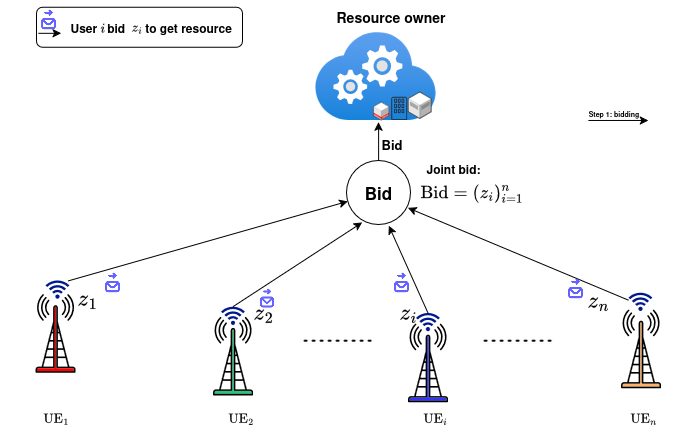

The diagram above was exported from draw.io. Its source (the exported page's mxGraphModel, read from the mxfile embedded in the PNG):
<mxGraphModel dx="832" dy="569" grid="1" gridSize="10" guides="1" tooltips="1" connect="1" arrows="1" fold="1" page="1" pageScale="1" pageWidth="827" pageHeight="1169" math="1" shadow="0">
  <root>
    <mxCell id="0" />
    <mxCell id="1" parent="0" />
    <mxCell id="_e6IRtyEXJEoNtpzXS7F-1" value="" style="image;aspect=fixed;html=1;points=[];align=center;fontSize=12;image=img/lib/azure2/compute/Cloud_Services_Classic.svg;" vertex="1" parent="1">
      <mxGeometry x="489.11" y="131.69" width="121.65" height="87.86" as="geometry" />
    </mxCell>
    <mxCell id="_e6IRtyEXJEoNtpzXS7F-2" value="" style="verticalLabelPosition=bottom;html=1;verticalAlign=top;strokeWidth=1;align=center;outlineConnect=0;dashed=0;outlineConnect=0;shape=mxgraph.aws3d.dataCenter;strokeColor=#5E5E5E;aspect=fixed;" vertex="1" parent="1">
      <mxGeometry x="582.76" y="191.55" width="23" height="26.55" as="geometry" />
    </mxCell>
    <mxCell id="_e6IRtyEXJEoNtpzXS7F-3" value="" style="sketch=0;outlineConnect=0;fontColor=#232F3E;gradientColor=none;fillColor=#232F3D;strokeColor=none;dashed=0;verticalLabelPosition=bottom;verticalAlign=top;align=center;html=1;fontSize=12;fontStyle=0;aspect=fixed;pointerEvents=1;shape=mxgraph.aws4.corporate_data_center;" vertex="1" parent="1">
      <mxGeometry x="565.76" y="196.21999999999997" width="15.85" height="23.33" as="geometry" />
    </mxCell>
    <mxCell id="_e6IRtyEXJEoNtpzXS7F-4" value="" style="verticalLabelPosition=bottom;html=1;verticalAlign=top;strokeWidth=1;align=center;outlineConnect=0;dashed=0;outlineConnect=0;shape=mxgraph.aws3d.oracleDataCenter;fillColor=#ffffff;strokeColor=#5E5E5E;aspect=fixed;" vertex="1" parent="1">
      <mxGeometry x="547.9599999999999" y="201.55" width="15.6" height="18" as="geometry" />
    </mxCell>
    <mxCell id="_e6IRtyEXJEoNtpzXS7F-5" value="" style="shape=image;html=1;verticalAlign=top;verticalLabelPosition=bottom;labelBackgroundColor=#ffffff;imageAspect=0;aspect=fixed;image=https://cdn1.iconfinder.com/data/icons/unicons-line-vol-3/24/envelope-send-128.png;fillColor=#FF0000;" vertex="1" parent="1">
      <mxGeometry x="274.3" y="369.79999999999995" width="24.75" height="24.75" as="geometry" />
    </mxCell>
    <mxCell id="_e6IRtyEXJEoNtpzXS7F-7" value="" style="sketch=0;aspect=fixed;pointerEvents=1;shadow=0;dashed=0;html=1;strokeColor=none;labelPosition=center;verticalLabelPosition=bottom;verticalAlign=top;align=center;fillColor=#00188D;shape=mxgraph.mscae.enterprise.wireless_connection;rotation=-90;" vertex="1" parent="1">
      <mxGeometry x="221.89999999999998" y="376.22" width="20" height="23.81" as="geometry" />
    </mxCell>
    <mxCell id="_e6IRtyEXJEoNtpzXS7F-8" value="" style="sketch=0;aspect=fixed;pointerEvents=1;shadow=0;dashed=0;html=1;strokeColor=none;labelPosition=center;verticalLabelPosition=bottom;verticalAlign=top;align=center;fillColor=#00188D;shape=mxgraph.mscae.enterprise.wireless_connection;rotation=-90;" vertex="1" parent="1">
      <mxGeometry x="397.50994791764913" y="402.64276945077086" width="20" height="23.81" as="geometry" />
    </mxCell>
    <mxCell id="_e6IRtyEXJEoNtpzXS7F-9" value="" style="sketch=0;aspect=fixed;pointerEvents=1;shadow=0;dashed=0;html=1;strokeColor=none;labelPosition=center;verticalLabelPosition=bottom;verticalAlign=top;align=center;fillColor=#00188D;shape=mxgraph.mscae.enterprise.wireless_connection;rotation=-90;" vertex="1" parent="1">
      <mxGeometry x="592.4350000000001" y="408.885" width="20" height="23.81" as="geometry" />
    </mxCell>
    <mxCell id="_e6IRtyEXJEoNtpzXS7F-10" value="" style="sketch=0;aspect=fixed;pointerEvents=1;shadow=0;dashed=0;html=1;strokeColor=none;labelPosition=center;verticalLabelPosition=bottom;verticalAlign=top;align=center;fillColor=#00188D;shape=mxgraph.mscae.enterprise.wireless_connection;rotation=-90;" vertex="1" parent="1">
      <mxGeometry x="804.895" y="388.525" width="20" height="23.81" as="geometry" />
    </mxCell>
    <mxCell id="_e6IRtyEXJEoNtpzXS7F-11" value="" style="endArrow=classic;html=1;rounded=0;exitX=0.886;exitY=0.955;exitDx=0;exitDy=0;exitPerimeter=0;" edge="1" parent="1" source="_e6IRtyEXJEoNtpzXS7F-7" target="_e6IRtyEXJEoNtpzXS7F-12">
      <mxGeometry width="50" height="50" relative="1" as="geometry">
        <mxPoint x="370.13" y="389.78999999999996" as="sourcePoint" />
        <mxPoint x="420.13" y="339.79" as="targetPoint" />
      </mxGeometry>
    </mxCell>
    <mxCell id="_e6IRtyEXJEoNtpzXS7F-12" value="&lt;b&gt;&lt;font style=&quot;font-size: 17px;&quot;&gt;Bid&lt;/font&gt;&lt;/b&gt;" style="ellipse;whiteSpace=wrap;html=1;aspect=fixed;" vertex="1" parent="1">
      <mxGeometry x="521.11" y="260.06" width="64" height="64" as="geometry" />
    </mxCell>
    <mxCell id="_e6IRtyEXJEoNtpzXS7F-13" value="" style="endArrow=classic;html=1;rounded=0;exitX=0.92;exitY=0.5;exitDx=0;exitDy=0;exitPerimeter=0;entryX=0.245;entryY=0.967;entryDx=0;entryDy=0;entryPerimeter=0;" edge="1" parent="1" source="_e6IRtyEXJEoNtpzXS7F-8" target="_e6IRtyEXJEoNtpzXS7F-12">
      <mxGeometry width="50" height="50" relative="1" as="geometry">
        <mxPoint x="459.11" y="351.69000000000005" as="sourcePoint" />
        <mxPoint x="509.11" y="301.69" as="targetPoint" />
      </mxGeometry>
    </mxCell>
    <mxCell id="_e6IRtyEXJEoNtpzXS7F-14" value="" style="endArrow=classic;html=1;rounded=0;exitX=0.675;exitY=0;exitDx=0;exitDy=0;exitPerimeter=0;entryX=0.226;entryY=1.013;entryDx=0;entryDy=0;entryPerimeter=0;" edge="1" parent="1" target="_e6IRtyEXJEoNtpzXS7F-32">
      <mxGeometry width="50" height="50" relative="1" as="geometry">
        <mxPoint x="802.9799999999999" y="399.66999999999996" as="sourcePoint" />
        <mxPoint x="629.1339999999999" y="310.4739999999998" as="targetPoint" />
      </mxGeometry>
    </mxCell>
    <mxCell id="_e6IRtyEXJEoNtpzXS7F-15" value="" style="endArrow=classic;html=1;rounded=0;exitX=0.92;exitY=0.5;exitDx=0;exitDy=0;exitPerimeter=0;entryX=0.659;entryY=1.018;entryDx=0;entryDy=0;entryPerimeter=0;" edge="1" parent="1" source="_e6IRtyEXJEoNtpzXS7F-9" target="_e6IRtyEXJEoNtpzXS7F-12">
      <mxGeometry width="50" height="50" relative="1" as="geometry">
        <mxPoint x="459.11" y="351.69000000000005" as="sourcePoint" />
        <mxPoint x="509.11" y="301.69" as="targetPoint" />
      </mxGeometry>
    </mxCell>
    <mxCell id="_e6IRtyEXJEoNtpzXS7F-16" value="" style="endArrow=none;dashed=1;html=1;dashPattern=1 3;strokeWidth=2;rounded=0;" edge="1" parent="1">
      <mxGeometry width="50" height="50" relative="1" as="geometry">
        <mxPoint x="659.11" y="440.22" as="sourcePoint" />
        <mxPoint x="729.11" y="440.18000000000006" as="targetPoint" />
      </mxGeometry>
    </mxCell>
    <mxCell id="_e6IRtyEXJEoNtpzXS7F-17" value="" style="endArrow=none;dashed=1;html=1;dashPattern=1 3;strokeWidth=2;rounded=0;" edge="1" parent="1">
      <mxGeometry width="50" height="50" relative="1" as="geometry">
        <mxPoint x="479.11" y="440.22" as="sourcePoint" />
        <mxPoint x="549.11" y="440.18000000000006" as="targetPoint" />
      </mxGeometry>
    </mxCell>
    <mxCell id="_e6IRtyEXJEoNtpzXS7F-18" value="" style="endArrow=classic;html=1;rounded=0;" edge="1" parent="1">
      <mxGeometry width="50" height="50" relative="1" as="geometry">
        <mxPoint x="553.11" y="260.06" as="sourcePoint" />
        <mxPoint x="553.11" y="221.69" as="targetPoint" />
      </mxGeometry>
    </mxCell>
    <mxCell id="_e6IRtyEXJEoNtpzXS7F-19" value="&lt;b&gt;Joint bid:&amp;nbsp;&lt;br&gt;&lt;br&gt;&lt;/b&gt;" style="text;whiteSpace=wrap;html=1;" vertex="1" parent="1">
      <mxGeometry x="599.24" y="255.43" width="112.5" height="21.63" as="geometry" />
    </mxCell>
    <mxCell id="_e6IRtyEXJEoNtpzXS7F-20" value="" style="shape=image;html=1;verticalAlign=top;verticalLabelPosition=bottom;labelBackgroundColor=#ffffff;imageAspect=0;aspect=fixed;image=https://cdn1.iconfinder.com/data/icons/unicons-line-vol-3/24/envelope-send-128.png;fillColor=#FF0000;" vertex="1" parent="1">
      <mxGeometry x="429.11" y="385.06999999999994" width="24.75" height="24.75" as="geometry" />
    </mxCell>
    <mxCell id="_e6IRtyEXJEoNtpzXS7F-21" value="&lt;div&gt;&lt;font style=&quot;font-size: 20px;&quot;&gt;&lt;b&gt;$$z_2$$&lt;/b&gt;&lt;/font&gt;&lt;/div&gt;" style="text;whiteSpace=wrap;html=1;" vertex="1" parent="1">
      <mxGeometry x="426.48" y="371.69000000000005" width="30" height="68.5" as="geometry" />
    </mxCell>
    <mxCell id="_e6IRtyEXJEoNtpzXS7F-22" value="" style="shape=image;html=1;verticalAlign=top;verticalLabelPosition=bottom;labelBackgroundColor=#ffffff;imageAspect=0;aspect=fixed;image=https://cdn1.iconfinder.com/data/icons/unicons-line-vol-3/24/envelope-send-128.png;fillColor=#FF0000;" vertex="1" parent="1">
      <mxGeometry x="563.5600000000001" y="369.79999999999995" width="24.75" height="24.75" as="geometry" />
    </mxCell>
    <mxCell id="_e6IRtyEXJEoNtpzXS7F-23" value="&lt;font style=&quot;font-size: 20px;&quot;&gt;&lt;b&gt;$$z_i$$&lt;/b&gt;&lt;/font&gt;" style="text;whiteSpace=wrap;html=1;" vertex="1" parent="1">
      <mxGeometry x="572.46" y="371.8299999999999" width="26.65" height="61.01" as="geometry" />
    </mxCell>
    <mxCell id="_e6IRtyEXJEoNtpzXS7F-24" value="" style="shape=image;html=1;verticalAlign=top;verticalLabelPosition=bottom;labelBackgroundColor=#ffffff;imageAspect=0;aspect=fixed;image=https://cdn1.iconfinder.com/data/icons/unicons-line-vol-3/24/envelope-send-128.png;fillColor=#FF0000;" vertex="1" parent="1">
      <mxGeometry x="737.79" y="375.97" width="24.75" height="24.75" as="geometry" />
    </mxCell>
    <mxCell id="_e6IRtyEXJEoNtpzXS7F-25" value="&lt;font style=&quot;font-size: 20px;&quot;&gt;$$z_n$$&lt;/font&gt;" style="text;whiteSpace=wrap;html=1;" vertex="1" parent="1">
      <mxGeometry x="759.88" y="359.63" width="30" height="59.36" as="geometry" />
    </mxCell>
    <mxCell id="_e6IRtyEXJEoNtpzXS7F-26" value="&lt;font style=&quot;font-size: 13px;&quot;&gt;&lt;b&gt;&lt;font&gt;Bid&lt;/font&gt;&lt;/b&gt;&lt;/font&gt;" style="text;whiteSpace=wrap;html=1;" vertex="1" parent="1">
      <mxGeometry x="553.61" y="230.06" width="30" height="30" as="geometry" />
    </mxCell>
    <mxCell id="_e6IRtyEXJEoNtpzXS7F-27" value="&lt;font style=&quot;font-size: 14px;&quot;&gt;&lt;b&gt;Resource owner&lt;/b&gt;&lt;/font&gt;" style="text;whiteSpace=wrap;html=1;" vertex="1" parent="1">
      <mxGeometry x="508.68999999999994" y="101.69" width="130" height="30" as="geometry" />
    </mxCell>
    <mxCell id="_e6IRtyEXJEoNtpzXS7F-28" value="&lt;font style=&quot;font-size: 20px;&quot;&gt;&lt;b&gt;$$ z_1$$&lt;/b&gt;&lt;/font&gt;" style="text;whiteSpace=wrap;html=1;" vertex="1" parent="1">
      <mxGeometry x="250" y="357.77" width="24.3" height="27.3" as="geometry" />
    </mxCell>
    <mxCell id="_e6IRtyEXJEoNtpzXS7F-32" value="&lt;font style=&quot;font-size: 16px;&quot;&gt;$$\text{Bid} =(z_i)_{i=1}^n$$&lt;/font&gt;" style="text;html=1;align=center;verticalAlign=middle;resizable=0;points=[];autosize=1;strokeColor=none;fillColor=none;" vertex="1" parent="1">
      <mxGeometry x="530.6" y="277.06" width="230" height="30" as="geometry" />
    </mxCell>
    <mxCell id="_e6IRtyEXJEoNtpzXS7F-34" value="&lt;strong&gt;$$\text{UE}_2$$&lt;/strong&gt;" style="text;html=1;align=center;verticalAlign=middle;resizable=0;points=[];autosize=1;strokeColor=none;fillColor=none;" vertex="1" parent="1">
      <mxGeometry x="359.86" y="501.68999999999994" width="110" height="30" as="geometry" />
    </mxCell>
    <mxCell id="_e6IRtyEXJEoNtpzXS7F-35" value="&lt;strong&gt;$$\text{UE}_i$$&lt;/strong&gt;" style="text;html=1;align=center;verticalAlign=middle;resizable=0;points=[];autosize=1;strokeColor=none;fillColor=none;" vertex="1" parent="1">
      <mxGeometry x="553.61" y="501.68999999999994" width="110" height="30" as="geometry" />
    </mxCell>
    <mxCell id="_e6IRtyEXJEoNtpzXS7F-36" value="&lt;strong&gt;$$\text{UE}_n$$&lt;/strong&gt;" style="text;html=1;align=center;verticalAlign=middle;resizable=0;points=[];autosize=1;strokeColor=none;fillColor=none;" vertex="1" parent="1">
      <mxGeometry x="762.5400000000001" y="501.69000000000005" width="110" height="30" as="geometry" />
    </mxCell>
    <mxCell id="_e6IRtyEXJEoNtpzXS7F-39" value="&lt;b&gt;&amp;nbsp; &amp;nbsp; &amp;nbsp; &amp;nbsp;User&amp;nbsp; &amp;nbsp;bid&amp;nbsp; &amp;nbsp; &amp;nbsp; to get resource&lt;/b&gt;" style="rounded=1;whiteSpace=wrap;html=1;" vertex="1" parent="1">
      <mxGeometry x="210.88" y="106.86000000000001" width="206.02" height="40" as="geometry" />
    </mxCell>
    <mxCell id="_e6IRtyEXJEoNtpzXS7F-40" value="" style="endArrow=classic;html=1;rounded=0;" edge="1" parent="1">
      <mxGeometry width="50" height="50" relative="1" as="geometry">
        <mxPoint x="213" y="132.82000000000005" as="sourcePoint" />
        <mxPoint x="235.63" y="132.82000000000005" as="targetPoint" />
      </mxGeometry>
    </mxCell>
    <mxCell id="_e6IRtyEXJEoNtpzXS7F-41" value="" style="shape=image;html=1;verticalAlign=top;verticalLabelPosition=bottom;labelBackgroundColor=#ffffff;imageAspect=0;aspect=fixed;image=https://cdn1.iconfinder.com/data/icons/unicons-line-vol-3/24/envelope-send-128.png;fillColor=#FF0000;" vertex="1" parent="1">
      <mxGeometry x="210.88" y="106.86000000000001" width="24.75" height="24.75" as="geometry" />
    </mxCell>
    <mxCell id="_e6IRtyEXJEoNtpzXS7F-42" value="&lt;font&gt;$$i$$&lt;/font&gt;" style="text;html=1;align=center;verticalAlign=middle;whiteSpace=wrap;rounded=0;" vertex="1" parent="1">
      <mxGeometry x="246.57000000000005" y="111.86000000000001" width="60" height="30" as="geometry" />
    </mxCell>
    <mxCell id="_e6IRtyEXJEoNtpzXS7F-43" value="&lt;font&gt;&lt;b&gt;$$z_i$$&lt;/b&gt;&lt;/font&gt;" style="text;whiteSpace=wrap;html=1;" vertex="1" parent="1">
      <mxGeometry x="303.57000000000005" y="100" width="26.65" height="61.01" as="geometry" />
    </mxCell>
    <mxCell id="_e6IRtyEXJEoNtpzXS7F-44" value="" style="endArrow=classic;html=1;rounded=0;" edge="1" parent="1">
      <mxGeometry width="50" height="50" relative="1" as="geometry">
        <mxPoint x="762.89" y="219.96999999999997" as="sourcePoint" />
        <mxPoint x="822.89" y="219.96999999999997" as="targetPoint" />
      </mxGeometry>
    </mxCell>
    <mxCell id="_e6IRtyEXJEoNtpzXS7F-45" value="&lt;b&gt;&lt;font style=&quot;font-size: 7px;&quot;&gt;Step 1: bidding&lt;/font&gt;&lt;/b&gt;" style="text;html=1;align=center;verticalAlign=middle;resizable=0;points=[];autosize=1;strokeColor=none;fillColor=none;" vertex="1" parent="1">
      <mxGeometry x="752.89" y="196.21999999999997" width="70" height="30" as="geometry" />
    </mxCell>
    <mxCell id="_e6IRtyEXJEoNtpzXS7F-46" value="" style="shape=mxgraph.networks2.icon;aspect=fixed;fillColor=#FF0000;strokeColor=#000000;gradientColor=#5B6163;network2IconShadow=1;network2bgFillColor=none;network2Icon=mxgraph.networks2.antenna;network2IconYOffset=0.0004;network2IconW=0.508;network2IconH=0.9997;" vertex="1" parent="1">
      <mxGeometry x="210" y="393.46000000000004" width="40" height="78.72" as="geometry" />
    </mxCell>
    <mxCell id="_e6IRtyEXJEoNtpzXS7F-47" value="" style="shape=mxgraph.networks2.icon;aspect=fixed;fillColor=light-dark(#2ec27e, #ff9090);strokeColor=#000000;gradientColor=#5B6163;network2IconShadow=1;network2bgFillColor=none;network2Icon=mxgraph.networks2.antenna;network2IconYOffset=0.0004;network2IconW=0.508;network2IconH=0.9997;" vertex="1" parent="1">
      <mxGeometry x="387.51" y="416.20000000000005" width="40" height="78.72" as="geometry" />
    </mxCell>
    <mxCell id="_e6IRtyEXJEoNtpzXS7F-48" value="" style="shape=mxgraph.networks2.icon;aspect=fixed;fillColor=#3333FF;strokeColor=#000000;gradientColor=#5B6163;network2IconShadow=1;network2bgFillColor=none;network2Icon=mxgraph.networks2.antenna;network2IconYOffset=0.0004;network2IconW=0.508;network2IconH=0.9997;" vertex="1" parent="1">
      <mxGeometry x="582.44" y="422.97" width="40" height="78.72" as="geometry" />
    </mxCell>
    <mxCell id="_e6IRtyEXJEoNtpzXS7F-49" value="" style="shape=mxgraph.networks2.icon;aspect=fixed;fillColor=#FFB366;strokeColor=#000000;gradientColor=#5B6163;network2IconShadow=1;network2bgFillColor=none;network2Icon=mxgraph.networks2.antenna;network2IconYOffset=0.0004;network2IconW=0.508;network2IconH=0.9997;" vertex="1" parent="1">
      <mxGeometry x="795.6" y="408.89" width="40" height="78.72" as="geometry" />
    </mxCell>
    <mxCell id="tQEpugrlocCd5HSlrChK-1" value="&lt;strong&gt;$$\text{UE}_1$$&lt;/strong&gt;" style="text;html=1;align=center;verticalAlign=middle;resizable=0;points=[];autosize=1;strokeColor=none;fillColor=none;" vertex="1" parent="1">
      <mxGeometry x="175" y="501.69" width="110" height="30" as="geometry" />
    </mxCell>
  </root>
</mxGraphModel>